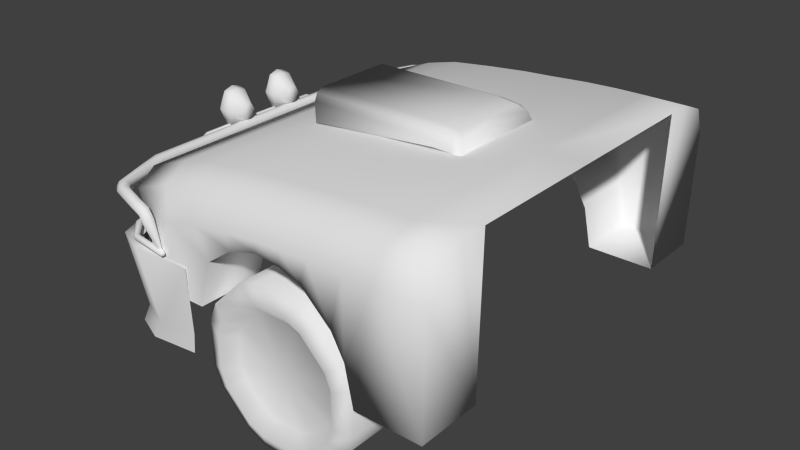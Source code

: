 # Source: MustandPostApocolyptic.blend  (saved by Blender 2.72.0; exported with 4.5.12 LTS)
import bpy
from mathutils import Matrix  # noqa: F401  (used for matrix-valued properties, if any)

bpy.ops.wm.read_factory_settings(use_empty=True)
scene = bpy.context.scene
scene.name = 'Scene'

# ---- collections
col_collection_1 = bpy.data.collections.new('Collection 1'); scene.collection.children.link(col_collection_1)

# ---- world
world_world = bpy.data.worlds.new('World'); scene.world = world_world
world_world.color = (0.05088, 0.05088, 0.05088)
world_world.use_sun_shadow = False
world_world.sun_shadow_jitter_overblur = 0.0
world_world.cycles.sampling_method = 'MANUAL'
world_world.cycles.sample_map_resolution = 256

# ---- meshes
me_circle = bpy.data.meshes.new('Circle')
me_circle.from_pydata([(0.4287, -1.096e-07, -0.02562), (0.3666, -1.096e-07, -0.05137), (0.2722, -1.173e-07, -0.1457), (0.2465, -1.249e-07, -0.2079), (0.2465, -1.326e-07, -0.3413), (0.2722, -1.403e-07, -0.4034), (0.3666, -1.403e-07, -0.4977), (0.4287, -1.403e-07, -0.5235), (0.5621, -1.403e-07, -0.5235), (0.6243, -1.403e-07, -0.4977), (0.7186, -1.403e-07, -0.4034), (0.7443, -1.326e-07, -0.3413), (0.7443, -1.249e-07, -0.2079), (0.7186, -1.173e-07, -0.1457), (0.6243, -1.096e-07, -0.05137), (0.5621, -1.096e-07, -0.02562), (0.4287, 0.17, -0.02562), (0.3666, 0.17, -0.05137), (0.2722, 0.17, -0.1457), (0.2465, 0.17, -0.2079), (0.2465, 0.17, -0.3413), (0.2722, 0.17, -0.4034), (0.3666, 0.17, -0.4977), (0.4287, 0.17, -0.5235), (0.5621, 0.17, -0.5235), (0.6243, 0.17, -0.4977), (0.7186, 0.17, -0.4034), (0.7443, 0.17, -0.3413), (0.7443, 0.17, -0.2079), (0.7186, 0.17, -0.1457), (0.6243, 0.17, -0.05137), (0.5621, 0.17, -0.02562), (0.4421, -0.02086, -0.07541), (0.3923, -0.02086, -0.09601), (0.3169, -0.02086, -0.1715), (0.2963, -0.02086, -0.2212), (0.2963, -0.02086, -0.3279), (0.3169, -0.02086, -0.3776), (0.3923, -0.02086, -0.4531), (0.4421, -0.02086, -0.4737), (0.5488, -0.02086, -0.4737), (0.5985, -0.02086, -0.4531), (0.674, -0.02086, -0.3776), (0.6946, -0.02086, -0.3279), (0.6946, -0.02086, -0.2212), (0.674, -0.02086, -0.1715), (0.5985, -0.02086, -0.09601), (0.5488, -0.02086, -0.07541), (0.4527, 0.01597, -0.1152), (0.4129, 0.01597, -0.1317), (0.3526, 0.01597, -0.1921), (0.3361, 0.01597, -0.2319), (0.3361, 0.01597, -0.3172), (0.3526, 0.01597, -0.357), (0.4129, 0.01597, -0.4174), (0.4527, 0.01597, -0.4339), (0.5381, 0.01597, -0.4339), (0.5779, 0.01597, -0.4174), (0.6383, 0.01597, -0.357), (0.6547, 0.01597, -0.3172), (0.6547, 0.01597, -0.2319), (0.6383, 0.01597, -0.1921), (0.5779, 0.01597, -0.1317), (0.5381, 0.01597, -0.1152), (0.4954, 0.01597, -0.2746)], [], [(5, 21, 22, 6), (1, 17, 18, 2), (19, 20, 4, 3), (4, 20, 21, 5), (10, 26, 27, 11), (16, 0, 15, 31), (25, 26, 10, 9), (14, 46, 45, 13), (7, 23, 24, 8), (0, 16, 17, 1), (43, 11, 12, 44), (6, 22, 23, 7), (12, 28, 29, 13), (2, 18, 19, 3), (8, 24, 25, 9), (14, 30, 31, 15), (37, 5, 6, 38), (33, 1, 2, 34), (4, 36, 35, 3), (5, 37, 36, 4), (11, 43, 42, 10), (0, 32, 47, 15), (10, 42, 41, 9), (49, 33, 34, 50), (39, 7, 8, 40), (1, 33, 32, 0), (32, 48, 63, 47), (7, 39, 38, 6), (13, 45, 44, 12), (3, 35, 34, 2), (9, 41, 40, 8), (15, 47, 46, 14), (42, 58, 57, 41), (61, 45, 46, 62), (55, 39, 40, 56), (33, 49, 48, 32), (44, 60, 59, 43), (38, 54, 53, 37), (39, 55, 54, 38), (45, 61, 60, 44), (64, 61, 62), (51, 35, 36, 52), (64, 55, 56), (35, 51, 50, 34), (41, 57, 56, 40), (47, 63, 62, 46), (37, 53, 52, 36), (43, 59, 58, 42), (49, 50, 64), (48, 64, 63), (64, 59, 60), (51, 52, 64), (64, 57, 58), (63, 64, 62), (53, 54, 64), (48, 49, 64), (64, 50, 51), (53, 64, 52), (64, 60, 61), (64, 54, 55), (64, 56, 57), (64, 58, 59), (11, 27, 28, 12), (29, 30, 14, 13)])
me_circle.polygons.foreach_set('use_smooth', [True] * 64)
me_circle.use_remesh_preserve_volume = False
me_circle.use_remesh_preserve_attributes = False
me_circle.use_mirror_vertex_groups = False
me_circle.update()
me_cube_001 = bpy.data.meshes.new('Cube.001')
me_cube_001.from_pydata([(-0.5375, -0.6231, 0.08394), (-0.5375, -0.4231, 0.08394), (-0.5123, -0.6231, -0.03827), (-0.5123, -0.4231, -0.03827), (-0.5773, -0.4231, 0.1563), (-0.5773, -0.6231, 0.1563), (-0.6694, -0.6231, 0.2417), (-0.6694, -0.4231, 0.2417), (-0.7368, -0.4231, 0.2638), (-0.7368, -0.6231, 0.2638), (-0.9092, -0.6231, 0.2456), (-0.9092, -0.4231, 0.2456), (-0.8149, -0.6231, 0.2729), (-0.8149, -0.4231, 0.2729), (-0.986, -0.4231, 0.1889), (-0.986, -0.6231, 0.1889), (-1.03, -0.6231, 0.04315), (-1.03, -0.4231, 0.04315), (-0.2999, -0.4231, 0.4377), (-0.3076, -0.6231, -0.03827), (-0.3076, -0.4231, -0.03827), (-0.4319, -0.5044, 0.4377), (-0.4676, -0.6231, 0.3181), (-0.452, -0.6231, 0.3189), (-0.45, -0.5884, 0.4026), (-0.4419, -0.5884, 0.4029), (-0.5411, -0.6231, 0.3173), (-0.5142, -0.5044, 0.4368), (-0.5221, -0.5884, 0.4018), (-0.6486, -0.6231, 0.313), (-0.6136, -0.5044, 0.4328), (-0.6238, -0.5884, 0.3977), (-0.7367, -0.6231, 0.3082), (-0.7366, -0.5044, 0.4237), (-0.7366, -0.5884, 0.3892), (-0.9219, -0.6231, 0.2914), (-0.9534, -0.5044, 0.4059), (-0.9441, -0.5884, 0.3723), (-0.817, -0.6231, 0.3055), (-0.8249, -0.5044, 0.4182), (-0.8226, -0.5884, 0.3837), (-1.03, -0.6231, 0.2787), (-1.086, -0.5044, 0.3904), (-1.069, -0.5884, 0.3577), (-1.135, -0.6231, 0.2532), (-1.191, -0.5044, 0.3648), (-1.174, -0.5884, 0.3321), (-1.325, -0.5044, 0.3135), (-1.208, -0.6231, 0.2253), (-1.291, -0.5884, 0.2876), (-1.212, -0.6231, 0.04138), (-1.331, -0.5044, 0.04022), (-1.296, -0.5884, 0.04056), (-0.2999, -0.5044, 0.4377), (-0.3018, -0.6231, 0.3189), (-0.3004, -0.5884, 0.4029), (-1.364, -0.5948, 0.1359), (-1.403, -0.5014, 0.1356), (-1.271, -0.6335, 0.1368), (-1.077, -0.6279, 0.1388), (-1.077, -0.6194, -0.06065), (-1.197, -0.6335, -0.06263), (-1.329, -0.5014, -0.06391), (-1.29, -0.5948, -0.06354), (-1.083, -0.6194, -0.1226), (-1.23, -0.6335, -0.1246), (-1.362, -0.5014, -0.1259), (-1.323, -0.5948, -0.1255), (-1.297, -0.586, 0.1443), (-1.329, -0.5014, 0.1658), (-1.21, -0.6242, 0.1452), (-1.403, 0.0, 0.1356), (-1.329, 0.0, -0.06391), (-1.362, 0.0, -0.1259), (-0.4319, 0.0, 0.4377), (-0.5142, 0.0, 0.4368), (-0.6136, 0.0, 0.4328), (-0.7366, 0.0, 0.4237), (-0.9534, 0.0, 0.4059), (-0.8249, 0.0, 0.4182), (-1.086, 0.0, 0.3904), (-1.191, 0.0, 0.3648), (-1.325, 0.0, 0.3135), (-1.331, 0.0, 0.04022), (-0.2999, 0.0, 0.4377), (-1.33, 0.0, 0.1663), (-1.461, -0.04115, 0.3319), (-1.461, -0.06276, 0.2799), (-1.461, -0.1228, 0.2799), (-1.461, -0.1444, 0.3319), (-1.461, -0.1228, 0.3839), (-1.461, -0.06276, 0.3839), (-1.481, -0.07583, 0.3621), (-1.481, -0.1097, 0.3621), (-1.481, -0.1266, 0.3327), (-1.481, -0.1097, 0.3034), (-1.481, -0.07583, 0.3034), (-1.481, -0.0589, 0.3327), (-1.393, -0.07079, 0.3286), (-1.393, -0.08177, 0.3096), (-1.393, -0.1037, 0.3096), (-1.393, -0.1147, 0.3286), (-1.393, -0.1037, 0.3476), (-1.393, -0.08177, 0.3476), (-1.436, -0.06476, 0.3787), (-1.436, -0.0446, 0.3302), (-1.436, -0.1208, 0.3787), (-1.436, -0.1409, 0.3302), (-1.436, -0.1208, 0.2818), (-1.436, -0.06476, 0.2818), (-1.412, 0.0, 0.2683), (-1.411, 0.0, 0.2983), (-1.42, 0.0, 0.2833), (-1.394, 0.0, 0.2988), (-1.385, 0.0, 0.2822), (-1.394, 0.0, 0.2656), (-1.369, -0.4889, 0.2656), (-1.359, -0.4855, 0.2822), (-1.369, -0.4891, 0.2988), (-1.395, -0.4975, 0.2833), (-1.386, -0.4944, 0.2983), (-1.386, -0.4942, 0.2683), (-1.39, -0.4302, 0.2656), (-1.38, -0.4268, 0.2822), (-1.39, -0.4304, 0.2988), (-1.416, -0.4388, 0.2833), (-1.407, -0.4357, 0.2983), (-1.407, -0.4355, 0.2683), (-1.343, -0.6068, 0.2683), (-1.317, -0.6249, 0.2683), (-1.343, -0.607, 0.2983), (-1.316, -0.625, 0.2983), (-1.322, -0.6323, 0.2833), (-1.349, -0.614, 0.2833), (-1.33, -0.5936, 0.2988), (-1.303, -0.611, 0.2988), (-1.324, -0.5857, 0.2822), (-1.296, -0.6027, 0.2822), (-1.303, -0.6109, 0.2656), (-1.33, -0.5934, 0.2656), (-1.176, -0.626, 0.1638), (-1.458, 0.0, 0.2641), (-1.458, 0.0, 0.2807), (-1.463, 0.0, 0.2724), (-1.448, 0.0, 0.2809), (-1.443, 0.0, 0.2717), (-1.448, 0.0, 0.2626), (-1.402, -0.3484, 0.1626), (-1.402, -0.3484, 0.1752), (-1.405, -0.3484, 0.1689), (-1.395, -0.3485, 0.1754), (-1.391, -0.3486, 0.1684), (-1.395, -0.3485, 0.1615), (-1.441, -0.2405, 0.2494), (-1.446, -0.2081, 0.2626), (-1.436, -0.2405, 0.2586), (-1.441, -0.2081, 0.2717), (-1.441, -0.2405, 0.2678), (-1.446, -0.2081, 0.2809), (-1.461, -0.2079, 0.2724), (-1.456, -0.2403, 0.2593), (-1.451, -0.2404, 0.2676), (-1.456, -0.208, 0.2807), (-1.451, -0.2404, 0.2509), (-1.456, -0.208, 0.2641), (-1.429, -0.2569, 0.2315), (-1.428, -0.2592, 0.2357), (-1.429, -0.2569, 0.24), (-1.431, -0.2506, 0.236), (-1.43, -0.2527, 0.2399), (-1.43, -0.2527, 0.2322), (-1.41, -0.2482, 0.2709), (-1.411, -0.2507, 0.2751), (-1.41, -0.2483, 0.2794), (-1.409, -0.2417, 0.2754), (-1.409, -0.2439, 0.2793), (-1.409, -0.2439, 0.2716), (-1.157, -0.6285, 0.1482), (-1.158, -0.6231, 0.1574), (-1.157, -0.6284, 0.1666), (-1.156, -0.6428, 0.158), (-1.156, -0.638, 0.1663), (-1.156, -0.638, 0.1497), (-1.148, -0.6331, 0.1577), (-1.275, -0.614, 0.1482), (-1.337, -0.5604, 0.1482), (-1.272, -0.6094, 0.1574), (-1.334, -0.5559, 0.1574), (-1.275, -0.614, 0.1666), (-1.337, -0.5603, 0.1666), (-1.345, -0.5727, 0.158), (-1.283, -0.6263, 0.158), (-1.28, -0.6222, 0.1663), (-1.343, -0.5686, 0.1663), (-1.28, -0.6222, 0.1497), (-1.343, -0.5687, 0.1497), (-1.171, -0.6227, 0.1645), (-1.165, -0.626, 0.1637), (-1.17, -0.6348, 0.1619), (-1.165, -0.6319, 0.1626), (-1.175, -0.6319, 0.1627), (-1.246, -0.6329, 0.264), (-1.2, -0.6329, 0.2258), (-1.217, -0.6329, 0.2524), (-1.19, -0.623, 0.2412), (-1.237, -0.6236, 0.2789), (-1.208, -0.6232, 0.2671), (-1.177, -0.6328, 0.2522), (-1.224, -0.6329, 0.2914), (-1.195, -0.6328, 0.2785), (-1.185, -0.6595, 0.2358), (-1.23, -0.658, 0.2759), (-1.202, -0.659, 0.2629), (-1.222, -0.6496, 0.2891), (-1.176, -0.6505, 0.2496), (-1.193, -0.6503, 0.2761), (-1.242, -0.6494, 0.2647), (-1.197, -0.6506, 0.2256), (-1.213, -0.6502, 0.2525), (-1.057, -0.1559, 0.3978), (-1.057, 0.0, 0.3978), (-0.6569, -0.1559, 0.434), (-1.06, 0.0, 0.4906), (-0.6569, 0.0, 0.4896), (-0.5981, -0.1559, 0.434), (-0.5967, 0.0, 0.482), (-0.5654, 0.0, 0.434), (-0.5654, -0.1559, 0.4323), (-1.059, -0.1559, 0.456), (-1.06, -0.1215, 0.4906), (-1.059, -0.1458, 0.4804), (-0.6569, -0.1215, 0.4896), (-0.6569, -0.1559, 0.455), (-0.6569, -0.1458, 0.4795), (-0.5967, -0.1215, 0.482), (-0.5981, -0.1559, 0.4482), (-0.5981, -0.1458, 0.4726), (-0.5654, 0.0, 0.434), (-0.5739, 0.0, 0.4606), (-0.5739, -0.1458, 0.4596), (-1.394, -0.3823, 0.1482), (-1.405, -0.3463, 0.1617), (-1.388, -0.3824, 0.1574), (-1.4, -0.3463, 0.1709), (-1.393, -0.3823, 0.1666), (-1.405, -0.3463, 0.18), (-1.42, -0.3461, 0.1715), (-1.408, -0.3821, 0.158), (-1.403, -0.3822, 0.1663), (-1.415, -0.3462, 0.1798), (-1.403, -0.3822, 0.1497), (-1.415, -0.3462, 0.1632), (-1.402, 0.0, 0.1626), (-1.402, 0.0, 0.1752), (-1.405, 0.0, 0.1689), (-1.395, 0.0, 0.1754), (-1.391, 0.0, 0.1684), (-1.395, 0.0, 0.1615), (-1.048, -0.142, 0.4078), (-1.048, 0.0, 0.4078), (-1.051, 0.0, 0.4788), (-1.05, -0.142, 0.4524), (-1.051, -0.1156, 0.4788), (-1.05, -0.1342, 0.4711), (-1.049, 0.0, 0.4433), (-1.461, -0.09276, 0.393), (-1.481, -0.09276, 0.3675), (-1.393, -0.09276, 0.3505), (-1.436, -0.09276, 0.387), (-1.461, -0.09276, 0.2711), (-1.481, -0.09276, 0.2987), (-1.393, -0.09276, 0.3059), (-1.436, -0.09276, 0.2732), (-1.313, -0.499, 0.3027), (-1.204, -0.6093, 0.2208), (-1.281, -0.577, 0.2787), (-1.208, -0.6093, 0.05004), (-1.318, -0.499, 0.04897), (-1.286, -0.577, 0.04928), (-1.313, 0.0, 0.3027), (-1.318, 0.0, 0.04897)], [], [(26, 5, 0, 22), (6, 7, 4, 5), (30, 76, 77, 33), (32, 9, 6, 29), (0, 1, 3, 2), (38, 12, 9, 32), (33, 77, 79, 39), (12, 13, 8, 9), (39, 79, 78, 36), (35, 10, 12, 38), (9, 8, 7, 6), (15, 14, 11, 10), (44, 16, 15, 41), (36, 78, 80, 42), (41, 15, 10, 35), (42, 80, 81, 45), (16, 17, 14, 15), (45, 81, 82, 47), (44, 48, 50, 16), (10, 11, 13, 12), (18, 74, 21), (18, 53, 55, 54, 19, 20), (51, 52, 278, 277), (56, 58, 70, 68), (21, 53, 18), (5, 4, 1, 0), (27, 75, 76, 30), (2, 3, 20, 19), (29, 6, 5, 26), (23, 22, 0, 2), (24, 22, 23, 25), (21, 24, 25), (21, 27, 28, 24), (24, 28, 26, 22), (29, 26, 28, 31), (31, 28, 27, 30), (30, 33, 34, 31), (31, 34, 32, 29), (38, 32, 34, 40), (40, 34, 33, 39), (39, 36, 37, 40), (40, 37, 35, 38), (36, 42, 43, 37), (37, 43, 41, 35), (44, 41, 43, 46), (46, 43, 42, 45), (45, 47, 49, 46), (46, 49, 48, 44), (83, 51, 277, 280), (47, 82, 279, 273), (23, 54, 55, 25), (25, 55, 53, 21), (23, 2, 19, 54), (63, 61, 58, 56), (62, 63, 56, 57), (61, 60, 59, 58), (62, 72, 73, 66), (71, 57, 69, 85), (60, 61, 65, 64), (63, 62, 66, 67), (61, 63, 67, 65), (57, 56, 68, 69), (59, 70, 58), (18, 84, 74), (86, 97, 92, 91), (105, 104, 103, 98), (268, 106, 102, 267), (106, 107, 101, 102), (107, 108, 100, 101), (272, 109, 99, 271), (265, 266, 93, 90), (90, 93, 94, 89), (89, 94, 95, 88), (269, 270, 96, 87), (87, 96, 97, 86), (97, 96, 92), (109, 105, 98, 99), (100, 102, 101), (86, 91, 104, 105), (265, 90, 106, 268), (90, 89, 107, 106), (89, 88, 108, 107), (269, 87, 109, 272), (87, 86, 105, 109), (207, 214, 199, 197), (138, 137, 205, 201), (121, 116, 139, 128), (117, 118, 134, 136), (118, 120, 130, 134), (217, 202, 140, 200), (120, 119, 133, 130), (131, 132, 211, 213), (116, 117, 136, 139), (210, 217, 200, 198), (119, 121, 128, 133), (125, 126, 111, 112), (119, 120, 126, 125), (120, 118, 124, 126), (118, 117, 123, 124), (117, 116, 122, 123), (116, 121, 127, 122), (121, 119, 125, 127), (128, 139, 138, 129), (130, 133, 132, 131), (134, 130, 131, 135), (136, 134, 135, 137), (139, 136, 137, 138), (133, 128, 129, 132), (214, 210, 198, 199), (126, 124, 113, 111), (124, 123, 114, 113), (123, 122, 115, 114), (122, 127, 110, 115), (127, 125, 112, 110), (137, 135, 208, 205), (132, 129, 216, 211), (135, 131, 213, 208), (129, 138, 201, 216), (204, 207, 197, 196), (160, 163, 251, 246), (247, 250, 195, 190), (244, 248, 193, 189), (154, 164, 141, 146), (250, 240, 185, 195), (248, 247, 190, 193), (164, 159, 143, 141), (162, 158, 144, 142), (240, 242, 187, 185), (158, 156, 145, 144), (159, 162, 142, 143), (159, 164, 163, 160), (164, 154, 153, 163), (154, 156, 155, 153), (156, 158, 157, 155), (158, 162, 161, 157), (162, 159, 160, 161), (156, 154, 146, 145), (175, 174, 168, 169), (173, 175, 169, 167), (172, 173, 167, 166), (171, 172, 166, 165), (174, 176, 170, 168), (176, 171, 165, 170), (161, 160, 246, 249), (191, 194, 182, 180), (188, 192, 181, 179), (194, 184, 177, 182), (184, 186, 178, 177), (192, 191, 180, 181), (157, 161, 249, 245), (155, 157, 245, 243), (153, 155, 243, 241), (186, 188, 179, 178), (150, 255, 253, 148), (181, 180, 183), (179, 181, 183), (178, 179, 183), (177, 178, 183), (182, 177, 183), (180, 182, 183), (190, 195, 194, 191), (195, 185, 184, 194), (185, 187, 186, 184), (187, 189, 188, 186), (189, 193, 192, 188), (193, 190, 191, 192), (242, 244, 189, 187), (213, 211, 212, 215), (215, 212, 210, 214), (201, 205, 206, 203), (203, 206, 204, 202), (216, 201, 203, 218), (218, 203, 202, 217), (205, 208, 209, 206), (206, 209, 207, 204), (208, 213, 215, 209), (209, 215, 214, 207), (211, 216, 218, 212), (212, 218, 217, 210), (202, 204, 196, 140), (231, 223, 222, 229), (229, 222, 260, 262), (232, 221, 224, 235), (223, 231, 234, 225), (235, 224, 227), (234, 236, 239), (231, 229, 230, 233), (233, 230, 228, 232), (234, 231, 233, 236), (236, 233, 232, 235), (225, 234, 239, 238), (232, 228, 219, 221), (237, 227, 226), (238, 239, 227, 237), (239, 236, 235, 227), (246, 251, 250, 247), (251, 241, 240, 250), (241, 243, 242, 240), (243, 245, 244, 242), (245, 249, 248, 244), (249, 246, 247, 248), (163, 153, 241, 251), (152, 257, 256, 151), (149, 254, 252, 147), (148, 253, 254, 149), (151, 256, 255, 150), (147, 252, 257, 152), (261, 262, 260, 264), (219, 228, 261, 258), (228, 230, 263, 261), (230, 229, 262, 263), (220, 219, 258, 259), (261, 263, 262), (258, 261, 264, 259), (57, 71, 72, 62), (21, 74, 75, 27), (104, 268, 267, 103), (91, 92, 266, 265), (91, 265, 268, 104), (108, 272, 271, 100), (88, 95, 270, 269), (88, 269, 272, 108), (271, 99, 103, 267), (270, 95, 93, 266), (95, 94, 93), (96, 270, 266, 92), (99, 98, 103), (271, 267, 102, 100), (273, 279, 280, 277), (276, 274, 275, 278), (278, 275, 273, 277), (50, 48, 274, 276), (52, 50, 276, 278), (48, 49, 275, 274), (49, 47, 273, 275)])
me_cube_001.polygons.foreach_set('use_smooth', [1, 1, 1, 1, 1, 1, 1, 1, 1, 1, 1, 1, 1, 1, 1, 1, 1, 1, 1, 1, 1, 1, 0, 1, 1, 1, 1, 1, 1, 1, 1, 1, 1, 1, 1, 1, 1, 1, 1, 1, 1, 1, 1, 1, 1, 1, 1, 1, 0, 1, 1, 1, 1, 1, 1, 1, 1, 1, 1, 1, 1, 1, 1, 1, 1, 1, 1, 1, 1, 1, 1, 1, 1, 1, 1, 1, 1, 1, 1, 1, 1, 1, 1, 1, 1, 1, 1, 1, 1, 1, 1, 1, 1, 1, 1, 1, 1, 1, 1, 1, 1, 1, 1, 1, 1, 1, 1, 1, 1, 1, 1, 1, 1, 1, 1, 1, 1, 1, 1, 1, 1, 1, 1, 1, 1, 1, 1, 1, 1, 1, 1, 1, 1, 1, 1, 1, 1, 1, 1, 1, 1, 1, 1, 1, 1, 1, 1, 1, 1, 1, 1, 1, 1, 1, 1, 1, 1, 1, 1, 1, 1, 1, 1, 1, 1, 1, 1, 1, 1, 1, 1, 1, 1, 1, 1, 1, 1, 1, 1, 1, 1, 1, 1, 1, 1, 1, 1, 1, 1, 1, 1, 1, 1, 1, 1, 1, 1, 1, 1, 1, 1, 1, 1, 1, 1, 1, 1, 1, 1, 1, 1, 0, 1, 1, 1, 1, 1, 1, 1, 1, 1, 1, 1, 1, 1, 1, 1, 1, 1, 1, 1, 1, 0, 1, 1])
me_cube_001.use_remesh_preserve_volume = False
me_cube_001.use_remesh_preserve_attributes = False
me_cube_001.use_mirror_vertex_groups = False
me_cube_001.update()

# ---- objects
ob_wheel = bpy.data.objects.new('Wheel', me_circle)
ob_hood = bpy.data.objects.new('Hood', me_cube_001)

# ---- transforms, parenting, visibility, modifiers, constraints
ob_wheel.location = (-1.287, -0.5913, 0.1892)
ob_wheel.lineart.crease_threshold = 0.0
ob_hood.location = (0.0, 0.0, 0.0)
ob_hood.lineart.crease_threshold = 0.0
_m = ob_hood.modifiers.new('Mirror', 'MIRROR')
_m.use_axis = (False, True, False)
_m.use_clip = True

# ---- collection membership
col_collection_1.objects.link(ob_wheel)
col_collection_1.objects.link(ob_hood)

# ---- scene / render settings (as saved in the file)
scene.frame_start = 1; scene.frame_end = 250; scene.frame_set(1)
scene.render.engine = 'BLENDER_EEVEE_NEXT'
scene.render.resolution_percentage = 50
scene.render.dither_intensity = 0.0
scene.cycles.use_denoising = False
scene.cycles.samples = 10
scene.cycles.sampling_pattern = 'TABULATED_SOBOL'
scene.cycles.light_sampling_threshold = 0.0
scene.cycles.use_adaptive_sampling = False
scene.cycles.use_light_tree = False
scene.cycles.blur_glossy = 0.0
scene.cycles.pixel_filter_type = 'GAUSSIAN'
scene.cycles.sample_clamp_indirect = 0.0
scene.view_settings.view_transform = 'Standard'
bpy.context.view_layer.update()

# ---- added for rendering (the .blend has no active camera and no usable light): camera, sun
cam_auto = bpy.data.cameras.new('AutoCamera')
cam_auto.lens = 50.0
cam_auto.sensor_width = 36.0
cam_auto.clip_end = 1000.0
ob_auto_camera = bpy.data.objects.new('AutoCamera', cam_auto)
scene.collection.objects.link(ob_auto_camera)
ob_auto_camera.location = (0.916742, -2.16871, 1.52396)
ob_auto_camera.rotation_euler = (1.09748, -7.21219e-08, 0.694738)
scene.camera = ob_auto_camera
light_auto_sun = bpy.data.lights.new('AutoSun', 'SUN')
light_auto_sun.energy = 3.0
light_auto_sun.angle = 0.0523599
ob_auto_sun = bpy.data.objects.new('AutoSun', light_auto_sun)
scene.collection.objects.link(ob_auto_sun)
ob_auto_sun.rotation_euler = (0.872665, 0.174533, 0.523599)
bpy.context.view_layer.update()
